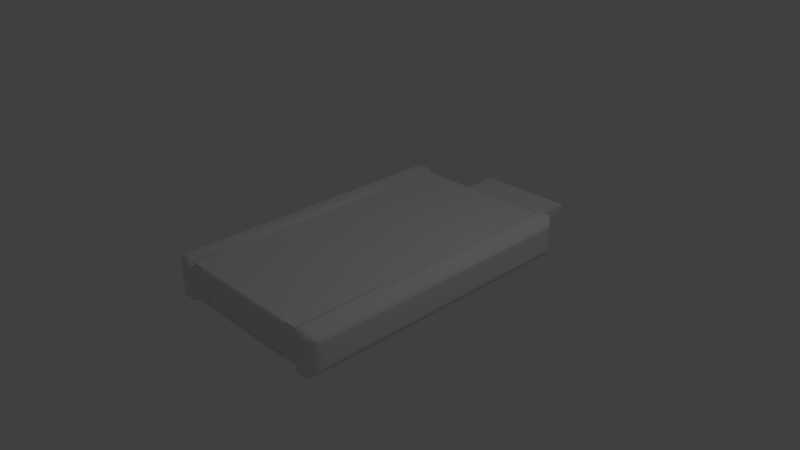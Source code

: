 # Source: accelerator.blend  (saved by Blender 2.75.0; exported with 4.5.12 LTS)
import bpy
from mathutils import Matrix  # noqa: F401  (used for matrix-valued properties, if any)

bpy.ops.wm.read_factory_settings(use_empty=True)
scene = bpy.context.scene
scene.name = 'Scene'

# ---- collections
col_collection_1 = bpy.data.collections.new('Collection 1'); scene.collection.children.link(col_collection_1)

# ---- world
world_world = bpy.data.worlds.new('World'); scene.world = world_world
world_world.color = (0.05088, 0.05088, 0.05088)
world_world.use_sun_shadow = False
world_world.sun_shadow_jitter_overblur = 0.0
world_world.cycles.sampling_method = 'MANUAL'
world_world.cycles.sample_map_resolution = 256

# ---- cameras
cam_camera = bpy.data.cameras.new('Camera')
cam_camera.clip_end = 100.0
cam_camera.lens = 35.0
cam_camera.sensor_width = 32.0
cam_camera.sensor_height = 18.0
cam_camera.ortho_scale = 7.314
cam_camera.dof.focus_distance = 0.0
cam_camera.dof.aperture_fstop = 128.0

# ---- lights
light_lamp = bpy.data.lights.new('Lamp', 'POINT')
light_lamp.transmission_factor = 0.0
light_lamp.cutoff_distance = 30.0
light_lamp.energy = 100.0
light_lamp.shadow_buffer_clip_start = 1.001
light_lamp.shadow_soft_size = 0.1
light_lamp.shadow_maximum_resolution = 0.006
light_lamp.use_absolute_resolution = True
light_lamp.cycles.use_multiple_importance_sampling = False

# ---- meshes
me_cube_005 = bpy.data.meshes.new('Cube.005')
me_cube_005.from_pydata([(0.6784, 1.677, -0.1906), (0.6784, 1.677, -0.07072), (0.6784, 3.046, -0.1906), (0.69, 3.046, -0.07072), (0.0, 3.046, -0.07072), (0.0, 3.046, -0.1906), (0.0, 1.677, -0.07072), (0.0, 1.677, -0.1906), (0.6784, 3.046, -0.07072), (0.69, 1.677, -0.0785), (0.69, 1.677, -0.1829), (0.69, 3.046, -0.1906), (0.0, 1.666, -0.1868), (0.0, 1.666, -0.07458), (0.69, 3.046, -0.0785), (0.6796, 1.666, -0.07759), (0.6796, 1.666, -0.1838), (0.69, 3.046, -0.1829), (0.69, 1.666, -0.07072), (0.69, 1.666, -0.1906), (0.0, 1.666, -0.1906), (0.0, 1.666, -0.07072), (0.6842, 1.666, -0.07458), (0.6842, 1.666, -0.1868), (0.0, 1.666, -0.1838), (0.0, 1.666, -0.07759), (0.6842, 1.666, -0.07722), (0.69, 1.666, -0.07675), (0.6835, 1.666, -0.07072), (0.6813, 1.666, -0.07458), (0.6842, 1.666, -0.1836), (0.69, 1.666, -0.1833), (0.6802, 1.666, -0.1906), (0.6799, 1.666, -0.1868), (0.2853, 1.971, -0.0291), (0.2853, 1.971, 0.03657), (0.2853, 2.037, -0.0291), (0.2853, 2.037, 0.03657), (0.2223, 2.04, 0.1058), (0.2223, 2.04, 0.04014), (0.2223, 1.974, 0.1058), (0.2223, 1.974, 0.04014), (0.1566, 2.04, 0.1058), (0.1566, 2.04, 0.04014), (0.1566, 1.974, 0.1058), (0.1566, 1.974, 0.04014), (0.02606, 1.974, 0.04014), (0.02606, 1.974, 0.1058), (0.02606, 2.04, 0.04014), (0.02606, 2.04, 0.1058), (0.09173, 1.974, 0.04014), (0.09173, 1.974, 0.1058), (0.09173, 2.04, 0.04014), (0.09173, 2.04, 0.1058), (0.1548, 2.037, 0.03657), (0.1548, 2.037, -0.0291), (0.1548, 1.971, 0.03657), (0.1548, 1.971, -0.0291), (0.08909, 2.037, 0.03657), (0.08909, 2.037, -0.0291), (0.08909, 1.971, 0.03657), (0.08909, 1.971, -0.0291), (0.2196, 2.037, 0.03657), (0.2196, 2.037, -0.0291), (0.2196, 1.971, 0.03657), (0.2196, 1.971, -0.0291), (0.4116, 1.971, -0.0291), (0.4116, 1.971, 0.03657), (0.4116, 2.037, -0.0291), (0.4116, 2.037, 0.03657), (0.3486, 2.04, 0.1058), (0.3486, 2.04, 0.04014), (0.3486, 1.974, 0.1058), (0.3486, 1.974, 0.04014), (0.2829, 2.04, 0.1058), (0.2829, 2.04, 0.04014), (0.2829, 1.974, 0.1058), (0.2829, 1.974, 0.04014), (0.3459, 2.037, 0.03657), (0.3459, 2.037, -0.0291), (0.3459, 1.971, 0.03657), (0.3459, 1.971, -0.0291), (0.538, 1.971, -0.0291), (0.538, 1.971, 0.03657), (0.538, 2.037, -0.0291), (0.538, 2.037, 0.03657), (0.4749, 2.04, 0.1058), (0.4749, 2.04, 0.04014), (0.4749, 1.974, 0.1058), (0.4749, 1.974, 0.04014), (0.4092, 2.04, 0.1058), (0.4092, 2.04, 0.04014), (0.4092, 1.974, 0.1058), (0.4092, 1.974, 0.04014), (0.4723, 2.037, 0.03657), (0.4723, 2.037, -0.0291), (0.4723, 1.971, 0.03657), (0.4723, 1.971, -0.0291), (0.6622, 1.922, -0.0291), (0.6622, 1.922, 0.03657), (0.6622, 2.046, -0.0291), (0.6622, 2.046, 0.03657), (0.5992, 2.049, 0.1058), (0.5992, 2.049, 0.04014), (0.5992, 1.924, 0.1058), (0.5992, 1.924, 0.04014), (0.5335, 2.049, 0.1058), (0.5335, 2.049, 0.04014), (0.5335, 1.924, 0.1058), (0.5335, 1.924, 0.04014), (0.5966, 2.046, 0.03657), (0.5966, 2.046, -0.0291), (0.5966, 1.922, 0.03657), (0.5966, 1.922, -0.0291), (0.03185, 2.037, 0.03657), (0.03185, 2.037, -0.0291), (0.03185, 1.971, 0.03657), (0.03185, 1.971, -0.0291), (-0.03383, 2.037, 0.03657), (-0.03383, 2.037, -0.0291), (-0.03383, 1.971, 0.03657), (-0.03383, 1.971, -0.0291), (0.1551, 1.883, 0.1593), (0.2587, 1.883, 0.1593), (0.1551, 2.115, 0.1593), (0.2587, 2.115, 0.1593), (0.1551, 1.883, 0.1384), (0.2587, 1.883, 0.1384), (0.1551, 2.115, 0.1384), (0.2587, 2.115, 0.1384), (0.2587, 1.891, 0.1593), (0.1551, 1.891, 0.1593), (0.2587, 1.891, 0.1384), (0.1551, 1.891, 0.1384), (0.2545, 1.883, 0.1593), (0.2545, 2.115, 0.1593), (0.2545, 2.115, 0.1384), (0.2545, 1.883, 0.1384), (0.2545, 1.891, 0.1384), (0.2545, 1.891, 0.1593), (0.1586, 2.115, 0.1593), (0.1586, 2.115, 0.1384), (0.1586, 1.883, 0.1384), (0.1586, 1.891, 0.1384), (0.1586, 1.891, 0.1593), (0.1586, 1.883, 0.1593), (0.3614, 1.883, 0.1602), (0.4651, 1.883, 0.1602), (0.3614, 2.115, 0.1602), (0.4651, 2.115, 0.1602), (0.3614, 1.883, 0.1394), (0.4651, 1.883, 0.1394), (0.3614, 2.115, 0.1394), (0.4651, 2.115, 0.1394), (0.4651, 1.891, 0.1602), (0.3614, 1.891, 0.1602), (0.4651, 1.891, 0.1394), (0.3614, 1.891, 0.1394), (0.4609, 1.883, 0.1602), (0.4609, 2.115, 0.1602), (0.4609, 2.115, 0.1394), (0.4609, 1.883, 0.1394), (0.4609, 1.891, 0.1394), (0.4609, 1.891, 0.1602), (0.3649, 2.115, 0.1602), (0.3649, 2.115, 0.1394), (0.3649, 1.883, 0.1394), (0.3649, 1.891, 0.1394), (0.3649, 1.891, 0.1602), (0.3649, 1.883, 0.1602), (0.5992, 1.981, 0.04014), (0.5992, 1.981, 0.1058), (0.5335, 1.981, 0.04014), (0.5335, 1.981, 0.1058), (0.5966, 1.981, -0.0291), (0.5966, 1.981, 0.03657), (0.6622, 1.981, 0.03657), (0.6622, 1.981, -0.0291)], [], [(14, 9, 10, 17), (7, 5, 2, 0), (1, 8, 4, 6), (15, 25, 24, 16), (8, 1, 18, 3), (0, 2, 11, 19), (7, 0, 32, 20), (18, 1, 28), (9, 14, 3, 18), (19, 10, 31), (17, 10, 19, 11), (30, 23, 19, 31), (33, 12, 20, 32), (29, 22, 18, 28), (16, 23, 30), (16, 24, 12, 33), (15, 22, 29), (22, 15, 26), (22, 26, 27, 18), (9, 18, 27), (25, 15, 29, 13), (13, 29, 28, 21), (1, 6, 21, 28), (15, 16, 30, 26), (26, 30, 31, 27), (10, 9, 27, 31), (0, 19, 32), (23, 16, 33), (23, 33, 32, 19), (67, 69, 78, 80), (81, 79, 68, 66), (67, 80, 81, 66), (69, 67, 66, 68), (72, 70, 74, 76), (80, 78, 79, 81), (64, 62, 63, 65), (40, 38, 42, 44), (37, 35, 34, 36), (35, 64, 65, 34), (65, 63, 36, 34), (35, 37, 62, 64), (45, 43, 39, 41), (40, 44, 45, 41), (38, 40, 41, 39), (44, 42, 43, 45), (47, 49, 48, 46), (53, 51, 50, 52), (51, 47, 46, 50), (46, 48, 52, 50), (56, 54, 58, 60), (61, 59, 55, 57), (56, 60, 61, 57), (54, 56, 57, 55), (51, 53, 49, 47), (60, 58, 59, 61), (77, 75, 71, 73), (72, 76, 77, 73), (70, 72, 73, 71), (76, 74, 75, 77), (83, 85, 94, 96), (97, 95, 84, 82), (83, 96, 97, 82), (85, 83, 82, 84), (88, 86, 90, 92), (96, 94, 95, 97), (93, 91, 87, 89), (88, 92, 93, 89), (86, 88, 89, 87), (92, 90, 91, 93), (176, 101, 110, 175), (174, 111, 100, 177), (99, 112, 113, 98), (176, 99, 98, 177), (171, 102, 106, 173), (175, 110, 111, 174), (172, 107, 103, 170), (104, 108, 109, 105), (171, 104, 105, 170), (173, 106, 107, 172), (116, 114, 118, 120), (121, 119, 115, 117), (116, 120, 121, 117), (114, 116, 117, 115), (120, 118, 119, 121), (144, 140, 124, 131), (127, 132, 130, 123), (143, 142, 126, 133), (142, 145, 122, 126), (131, 124, 128, 133), (132, 129, 125, 130), (122, 131, 133, 126), (141, 143, 133, 128), (145, 144, 131, 122), (123, 130, 139, 134), (129, 132, 138, 136), (127, 123, 134, 137), (132, 127, 137, 138), (130, 125, 135, 139), (134, 139, 144, 145), (136, 138, 143, 141), (137, 134, 145, 142), (138, 137, 142, 143), (139, 135, 140, 144), (168, 164, 148, 155), (151, 156, 154, 147), (167, 166, 150, 157), (166, 169, 146, 150), (155, 148, 152, 157), (156, 153, 149, 154), (146, 155, 157, 150), (165, 167, 157, 152), (169, 168, 155, 146), (147, 154, 163, 158), (153, 156, 162, 160), (151, 147, 158, 161), (156, 151, 161, 162), (154, 149, 159, 163), (158, 163, 168, 169), (160, 162, 167, 165), (161, 158, 169, 166), (162, 161, 166, 167), (163, 159, 164, 168), (108, 173, 172, 109), (102, 171, 170, 103), (109, 172, 170, 105), (104, 171, 173, 108), (112, 175, 174, 113), (101, 176, 177, 100), (113, 174, 177, 98), (99, 176, 175, 112)])
me_cube_005.use_remesh_preserve_volume = False
me_cube_005.use_remesh_preserve_attributes = False
me_cube_005.use_mirror_vertex_groups = False
me_cube_005.update()
me_cube_002 = bpy.data.meshes.new('Cube.002')
me_cube_002.from_pydata([(0.0, 0.2, 0.2003), (0.7, -0.4, 0.2003), (0.0, 0.4, 0.2003), (0.7, -0.2, 0.2003), (0.0, 0.2, 0.2503), (0.7, -0.4, 0.2503), (0.0, 0.4, 0.2503), (0.7, -0.2, 0.2503), (0.0, -0.6, 0.2003), (0.7, -1.2, 0.2003), (0.0, -0.4, 0.2003), (0.7, -1.0, 0.2003), (0.0, -0.6, 0.2503), (0.7, -1.2, 0.2503), (0.0, -0.4, 0.2503), (0.7, -1.0, 0.2503), (0.0, -1.4, 0.2003), (0.7, -2.0, 0.2003), (0.0, -1.2, 0.2003), (0.7, -1.8, 0.2003), (0.0, -1.4, 0.2503), (0.7, -2.0, 0.2503), (0.0, -1.2, 0.2503), (0.7, -1.8, 0.2503), (0.0, 1.0, 0.2003), (0.7, 0.4, 0.2003), (0.0, 1.2, 0.2003), (0.7, 0.6, 0.2003), (0.0, 1.0, 0.2503), (0.7, 0.4, 0.2503), (0.0, 1.2, 0.2503), (0.7, 0.6, 0.2503), (0.0, 1.8, 0.2003), (0.7, 1.2, 0.2003), (0.0, 2.0, 0.2003), (0.7, 1.4, 0.2003), (0.0, 1.8, 0.2503), (0.7, 1.2, 0.2503), (0.0, 2.0, 0.2503), (0.7, 1.4, 0.2503), (1.198, -2.05, -0.25), (1.198, -2.05, 0.25), (1.198, 2.05, -0.25), (1.303, 1.917, 0.1825), (0.0, 1.988, 0.2387), (0.0, 2.0, -0.25), (0.0, -1.988, 0.2387), (0.0, -2.0, -0.25), (0.9932, 2.0, 0.226), (0.9932, -2.0, -0.226), (1.045, 2.05, -0.25), (1.045, -2.05, 0.25), (1.198, 2.05, 0.25), (1.303, 1.917, -0.1825), (1.303, -1.917, 0.1825), (1.303, -1.917, -0.1825), (0.9932, -2.0, 0.226), (1.045, -2.05, -0.25), (1.045, 2.05, 0.25), (0.9932, 2.0, -0.226), (1.045, -2.0, 0.3028), (1.198, -2.0, 0.3028), (1.198, 2.0, 0.3028), (1.045, 2.0, 0.3028), (1.198, -2.0, -0.3028), (1.045, -2.0, -0.3028), (1.045, 2.0, -0.3028), (1.198, 2.0, -0.3028), (0.8197, 2.0, -0.226), (0.8197, -2.0, 0.226), (0.8197, 2.0, 0.226), (0.8197, -2.0, -0.226), (0.7784, 2.0, -0.25), (0.7784, -2.0, 0.25), (0.7784, 2.0, 0.25), (0.7784, -2.0, -0.25), (1.303, -1.9, 0.1825), (1.303, -1.9, -0.1825), (0.0, -1.982, -0.25), (0.9932, -1.982, 0.226), (0.9932, -1.982, -0.226), (1.045, -1.982, 0.3028), (1.198, -1.982, 0.3028), (1.045, -1.982, -0.3028), (1.198, -1.982, -0.3028), (0.8197, -1.982, -0.226), (0.8197, -1.982, 0.226), (0.7784, -1.982, -0.25), (0.7784, -1.982, 0.25), (1.303, 1.891, -0.1825), (1.198, 1.973, -0.3028), (1.303, 1.891, 0.1825), (0.0, 1.973, -0.25), (0.9932, 1.973, 0.226), (0.9932, 1.973, -0.226), (1.045, 1.973, 0.3028), (1.198, 1.973, 0.3028), (1.045, 1.973, -0.3028), (0.8197, 1.973, -0.226), (0.8197, 1.973, 0.226), (0.7784, 1.973, -0.25), (0.7784, 1.973, 0.25), (0.8327, 2.0, 0.226), (0.8327, -2.0, -0.226), (0.8327, 2.0, -0.226), (0.8327, -2.0, 0.226), (0.8327, -1.982, 0.226), (0.8327, -1.982, -0.226), (0.8327, 1.973, 0.226), (0.8327, 1.973, -0.226), (0.982, 2.0, 0.226), (0.982, -2.0, -0.226), (0.982, -1.982, -0.226), (0.982, 1.973, -0.226), (0.982, 2.0, -0.226), (0.982, -2.0, 0.226), (0.982, -1.982, 0.226), (0.982, 1.973, 0.226), (0.765, 2.0, -0.25), (0.765, -2.0, 0.25), (0.765, 2.0, 0.25), (0.765, -2.0, -0.25), (0.765, -1.982, -0.25), (0.7541, -1.982, 0.2387), (0.765, 1.973, -0.25), (0.7412, 1.988, 0.2387), (1.056, 2.05, 0.25), (1.056, -2.05, -0.25), (1.056, 2.05, -0.25), (1.056, -2.05, 0.25), (1.056, -2.0, 0.3028), (1.056, 2.0, 0.3028), (1.056, -2.0, -0.3028), (1.056, 2.0, -0.3028), (1.056, -1.982, 0.3028), (1.056, -1.982, -0.3028), (1.056, 1.973, 0.3028), (1.056, 1.973, -0.3028), (1.187, 2.05, 0.25), (1.187, -2.05, -0.25), (1.187, -2.0, 0.3028), (1.187, 2.0, 0.3028), (1.187, -2.0, -0.3028), (1.187, -1.982, -0.3028), (1.187, 1.973, -0.3028), (1.187, 2.05, -0.25), (1.187, -2.05, 0.25), (1.187, 2.0, -0.3028), (1.187, -1.982, 0.3028), (1.187, 1.973, 0.3028), (1.303, 1.917, 0.1614), (1.303, -1.917, 0.1614), (0.0, -2.0, 0.2084), (0.0, 2.0, 0.2094), (0.9932, -2.0, 0.1998), (0.9932, 2.0, 0.1998), (1.198, 2.05, 0.221), (1.198, -2.05, 0.221), (1.045, -2.05, 0.221), (1.045, 2.05, 0.221), (0.8197, 2.0, 0.1998), (0.8197, -2.0, 0.1998), (0.7784, 2.0, 0.221), (0.7784, -2.0, 0.221), (1.303, -1.9, 0.1614), (1.303, 1.891, 0.1614), (0.8327, -2.0, 0.1998), (0.8327, 2.0, 0.1998), (0.982, -2.0, 0.1998), (0.982, 2.0, 0.1998), (0.7302, 2.012, 0.1862), (0.72, -1.782, 0.176), (1.056, -2.05, 0.221), (1.056, 2.05, 0.221), (1.187, -2.05, 0.221), (1.187, 2.05, 0.221), (1.303, 1.917, -0.164), (1.303, -1.917, -0.164), (0.0, -2.0, -0.2119), (0.0, 2.0, -0.2129), (0.9932, -2.0, -0.203), (0.9932, 2.0, -0.203), (1.198, 2.05, -0.2246), (1.198, -2.05, -0.2246), (1.045, -2.05, -0.2246), (1.045, 2.05, -0.2246), (0.8197, 2.0, -0.203), (0.8197, -2.0, -0.203), (0.7784, 2.0, -0.2246), (0.7784, -2.0, -0.2246), (1.303, -1.9, -0.164), (1.303, 1.891, -0.164), (0.8327, -2.0, -0.203), (0.8327, 2.0, -0.203), (0.982, -2.0, -0.203), (0.982, 2.0, -0.203), (0.7302, 2.012, -0.1897), (0.72, -1.782, -0.1795), (1.056, -2.05, -0.2246), (1.056, 2.05, -0.2246), (1.187, -2.05, -0.2246), (1.187, 2.05, -0.2246), (0.0, -2.0, 0.221), (0.765, -2.0, 0.221), (0.765, -2.0, -0.2246), (0.0, -2.0, -0.2246), (0.0, -1.782, 0.1962), (0.7524, -2.0, 0.2084), (0.7524, -2.0, -0.2119), (0.0, -1.782, -0.1998), (0.0, -1.782, 0.1833), (0.7402, -1.782, 0.1962), (0.7402, -1.782, -0.1998), (0.0, -1.782, -0.1868), (0.0, -1.782, 0.176), (0.7273, -1.782, 0.1833), (0.7273, -1.782, -0.1868), (0.0, -1.782, -0.1795), (0.7324, -2.0, -0.2246), (0.7211, -1.782, -0.1998), (0.7257, -2.0, -0.2119), (0.765, -2.0, -0.1976), (0.7663, -2.0, -0.25), (0.7402, -1.782, -0.1825), (0.7524, -2.0, -0.1897), (0.7273, -1.782, -0.1806), (0.7204, -1.782, -0.1868), (0.6784, -1.948, -0.1906), (0.6784, -1.948, -0.07072), (0.6784, -0.58, -0.1906), (0.69, -0.58, -0.07072), (0.0, -0.58, -0.07072), (0.0, -0.58, -0.1906), (0.0, -1.948, -0.07072), (0.0, -1.948, -0.1906), (0.6784, -0.58, -0.07072), (0.69, -1.948, -0.0785), (0.69, -1.948, -0.1829), (0.69, -0.58, -0.1906), (0.0, -1.96, -0.1794), (0.0, -1.96, -0.08195), (0.69, -0.58, -0.0785), (0.6764, -1.96, -0.08457), (0.6764, -1.96, -0.1768), (0.69, -0.58, -0.1829), (0.69, -1.96, -0.07072), (0.69, -1.96, -0.1906), (0.0, -1.96, -0.1906), (0.0, -1.96, -0.07072), (0.6842, -1.96, -0.07458), (0.6842, -1.96, -0.1868), (0.0, -1.96, -0.1768), (0.0, -1.96, -0.08457), (0.6809, -1.96, -0.08424), (0.69, -1.96, -0.07675), (0.6835, -1.96, -0.07072), (0.6813, -1.96, -0.08195), (0.6809, -1.96, -0.1766), (0.69, -1.96, -0.1833), (0.6802, -1.96, -0.1906), (0.6799, -1.96, -0.1794), (0.2853, -1.836, -0.0291), (0.2853, -1.836, 0.03657), (0.2853, -1.771, -0.0291), (0.2853, -1.771, 0.03657), (0.2223, -1.768, 0.1058), (0.2223, -1.768, 0.04014), (0.2223, -1.833, 0.1058), (0.2223, -1.833, 0.04014), (0.1566, -1.768, 0.1058), (0.1566, -1.768, 0.04014), (0.1566, -1.833, 0.1058), (0.1566, -1.833, 0.04014), (0.02606, -1.833, 0.04014), (0.02606, -1.833, 0.1058), (0.02606, -1.768, 0.04014), (0.02606, -1.768, 0.1058), (0.09173, -1.833, 0.04014), (0.09173, -1.833, 0.1058), (0.09173, -1.768, 0.04014), (0.09173, -1.768, 0.1058), (0.1548, -1.771, 0.03657), (0.1548, -1.771, -0.0291), (0.1548, -1.836, 0.03657), (0.1548, -1.836, -0.0291), (0.08909, -1.771, 0.03657), (0.08909, -1.771, -0.0291), (0.08909, -1.836, 0.03657), (0.08909, -1.836, -0.0291), (0.2196, -1.771, 0.03657), (0.2196, -1.771, -0.0291), (0.2196, -1.836, 0.03657), (0.2196, -1.836, -0.0291), (0.4116, -1.836, -0.0291), (0.4116, -1.836, 0.03657), (0.4116, -1.771, -0.0291), (0.4116, -1.771, 0.03657), (0.3486, -1.768, 0.1058), (0.3486, -1.768, 0.04014), (0.3486, -1.833, 0.1058), (0.3486, -1.833, 0.04014), (0.2829, -1.768, 0.1058), (0.2829, -1.768, 0.04014), (0.2829, -1.833, 0.1058), (0.2829, -1.833, 0.04014), (0.3459, -1.771, 0.03657), (0.3459, -1.771, -0.0291), (0.3459, -1.836, 0.03657), (0.3459, -1.836, -0.0291), (0.538, -1.836, -0.0291), (0.538, -1.836, 0.03657), (0.538, -1.771, -0.0291), (0.538, -1.771, 0.03657), (0.4749, -1.768, 0.1058), (0.4749, -1.768, 0.04014), (0.4749, -1.833, 0.1058), (0.4749, -1.833, 0.04014), (0.4092, -1.768, 0.1058), (0.4092, -1.768, 0.04014), (0.4092, -1.833, 0.1058), (0.4092, -1.833, 0.04014), (0.4723, -1.771, 0.03657), (0.4723, -1.771, -0.0291), (0.4723, -1.836, 0.03657), (0.4723, -1.836, -0.0291), (0.6622, -1.886, -0.0291), (0.6622, -1.886, 0.03657), (0.6622, -1.762, -0.0291), (0.6622, -1.762, 0.03657), (0.5992, -1.759, 0.1058), (0.5992, -1.759, 0.04014), (0.5992, -1.883, 0.1058), (0.5992, -1.883, 0.04014), (0.5335, -1.759, 0.1058), (0.5335, -1.759, 0.04014), (0.5335, -1.883, 0.1058), (0.5335, -1.883, 0.04014), (0.5966, -1.762, 0.03657), (0.5966, -1.762, -0.0291), (0.5966, -1.886, 0.03657), (0.5966, -1.886, -0.0291), (0.03185, -1.771, 0.03657), (0.03185, -1.771, -0.0291), (0.03185, -1.836, 0.03657), (0.03185, -1.836, -0.0291), (-0.03383, -1.771, 0.03657), (-0.03383, -1.771, -0.0291), (-0.03383, -1.836, 0.03657), (-0.03383, -1.836, -0.0291), (0.05061, -1.924, -0.06386), (0.1543, -1.924, -0.06386), (0.05061, -1.693, -0.06386), (0.1543, -1.693, -0.06386), (0.05061, -1.924, -0.08473), (0.1543, -1.924, -0.08473), (0.05061, -1.693, -0.08473), (0.1543, -1.693, -0.08473), (0.1543, -1.916, -0.06386), (0.05061, -1.916, -0.06386), (0.1543, -1.916, -0.08473), (0.05061, -1.916, -0.08473), (0.1501, -1.924, -0.06386), (0.1501, -1.693, -0.06386), (0.1501, -1.693, -0.08473), (0.1501, -1.924, -0.08473), (0.1501, -1.916, -0.08473), (0.1501, -1.916, -0.06386), (0.05413, -1.693, -0.06386), (0.05413, -1.693, -0.08473), (0.05413, -1.924, -0.08473), (0.05413, -1.916, -0.08473), (0.05413, -1.916, -0.06386), (0.05413, -1.924, -0.06386), (0.258, -1.924, -0.06386), (0.3616, -1.924, -0.06386), (0.258, -1.693, -0.06386), (0.3616, -1.693, -0.06386), (0.258, -1.924, -0.08473), (0.3616, -1.924, -0.08473), (0.258, -1.693, -0.08473), (0.3616, -1.693, -0.08473), (0.3616, -1.916, -0.06386), (0.258, -1.916, -0.06386), (0.3616, -1.916, -0.08473), (0.258, -1.916, -0.08473), (0.3574, -1.924, -0.06386), (0.3574, -1.693, -0.06386), (0.3574, -1.693, -0.08473), (0.3574, -1.924, -0.08473), (0.3574, -1.916, -0.08473), (0.3574, -1.916, -0.06386), (0.2615, -1.693, -0.06386), (0.2615, -1.693, -0.08473), (0.2615, -1.924, -0.08473), (0.2615, -1.916, -0.08473), (0.2615, -1.916, -0.06386), (0.2615, -1.924, -0.06386), (0.4644, -1.924, -0.06386), (0.5681, -1.924, -0.06386), (0.4644, -1.693, -0.06386), (0.5681, -1.693, -0.06386), (0.4644, -1.924, -0.08473), (0.5681, -1.924, -0.08473), (0.4644, -1.693, -0.08473), (0.5681, -1.693, -0.08473), (0.5681, -1.916, -0.06386), (0.4644, -1.916, -0.06386), (0.5681, -1.916, -0.08473), (0.4644, -1.916, -0.08473), (0.5639, -1.924, -0.06386), (0.5639, -1.693, -0.06386), (0.5639, -1.693, -0.08473), (0.5639, -1.924, -0.08473), (0.5639, -1.916, -0.08473), (0.5639, -1.916, -0.06386), (0.4679, -1.693, -0.06386), (0.4679, -1.693, -0.08473), (0.4679, -1.924, -0.08473), (0.4679, -1.916, -0.08473), (0.4679, -1.916, -0.06386), (0.4679, -1.924, -0.06386), (0.1551, -1.924, 0.1593), (0.2587, -1.924, 0.1593), (0.1551, -1.693, 0.1593), (0.2587, -1.693, 0.1593), (0.1551, -1.924, 0.1384), (0.2587, -1.924, 0.1384), (0.1551, -1.693, 0.1384), (0.2587, -1.693, 0.1384), (0.2587, -1.916, 0.1593), (0.1551, -1.916, 0.1593), (0.2587, -1.916, 0.1384), (0.1551, -1.916, 0.1384), (0.2545, -1.924, 0.1593), (0.2545, -1.693, 0.1593), (0.2545, -1.693, 0.1384), (0.2545, -1.924, 0.1384), (0.2545, -1.916, 0.1384), (0.2545, -1.916, 0.1593), (0.1586, -1.693, 0.1593), (0.1586, -1.693, 0.1384), (0.1586, -1.924, 0.1384), (0.1586, -1.916, 0.1384), (0.1586, -1.916, 0.1593), (0.1586, -1.924, 0.1593), (0.3614, -1.924, 0.1602), (0.4651, -1.924, 0.1602), (0.3614, -1.693, 0.1602), (0.4651, -1.693, 0.1602), (0.3614, -1.924, 0.1394), (0.4651, -1.924, 0.1394), (0.3614, -1.693, 0.1394), (0.4651, -1.693, 0.1394), (0.4651, -1.916, 0.1602), (0.3614, -1.916, 0.1602), (0.4651, -1.916, 0.1394), (0.3614, -1.916, 0.1394), (0.4609, -1.924, 0.1602), (0.4609, -1.693, 0.1602), (0.4609, -1.693, 0.1394), (0.4609, -1.924, 0.1394), (0.4609, -1.916, 0.1394), (0.4609, -1.916, 0.1602), (0.3649, -1.693, 0.1602), (0.3649, -1.693, 0.1394), (0.3649, -1.924, 0.1394), (0.3649, -1.916, 0.1394), (0.3649, -1.916, 0.1602), (0.3649, -1.924, 0.1602), (0.5992, -1.826, 0.04014), (0.5992, -1.826, 0.1058), (0.5335, -1.826, 0.04014), (0.5335, -1.826, 0.1058), (0.5966, -1.827, -0.0291), (0.5966, -1.827, 0.03657), (0.6622, -1.827, 0.03657), (0.6622, -1.827, -0.0291), (0.765, 2.0, 0.221), (0.0, 2.0, 0.221), (0.765, 2.0, -0.2246), (0.0, 2.0, -0.2246), (0.7534, 2.0, 0.2094), (0.0, 2.012, 0.1978), (0.7534, 2.0, -0.2129), (0.0, 2.012, -0.2013), (0.7418, 2.012, 0.1978), (0.0, 2.012, 0.1862), (0.7418, 2.012, -0.2013), (0.0, 2.012, -0.1897), (0.7418, 2.012, -0.1903), (0.7534, 2.0, -0.2034), (0.765, 2.0, -0.2118), (0.7279, 2.012, -0.2013), (0.7353, 2.0, -0.2129), (0.7486, 2.0, -0.2246), (0.765, -1.982, 0.25), (0.765, 1.973, 0.25), (0.742, -1.988, 0.2387), (0.7531, 1.973, 0.2387), (0.7528, -2.0, 0.2387), (0.0, -2.0, 0.2387), (0.0, 2.0, 0.2387), (0.7526, 2.0, 0.2387), (1.083, -1.87, -0.3625), (1.083, -1.896, -0.2877), (1.083, -1.697, -0.3328), (1.083, -1.697, -0.2877), (1.158, -1.87, -0.3625), (1.158, -1.896, -0.2877), (1.158, -1.697, -0.3328), (1.158, -1.697, -0.2877), (1.083, -1.844, -0.2877), (1.083, -1.844, -0.3625), (1.158, -1.844, -0.2877), (1.158, -1.844, -0.3625), (1.158, 1.858, -0.3625), (1.158, 1.883, -0.2877), (1.158, 1.684, -0.3328), (1.158, 1.684, -0.2877), (1.083, 1.858, -0.3625), (1.083, 1.883, -0.2877), (1.083, 1.684, -0.3328), (1.083, 1.684, -0.2877), (1.158, 1.832, -0.2877), (1.158, 1.832, -0.3625), (1.083, 1.832, -0.2877), (1.083, 1.832, -0.3625)], [], [(4, 5, 7, 6), (3, 2, 6, 7), (0, 1, 5, 4), (1, 3, 7, 5), (12, 13, 15, 14), (11, 10, 14, 15), (8, 9, 13, 12), (9, 11, 15, 13), (20, 21, 23, 22), (19, 18, 22, 23), (16, 17, 21, 20), (17, 19, 23, 21), (28, 29, 31, 30), (27, 26, 30, 31), (24, 25, 29, 28), (25, 27, 31, 29), (36, 37, 39, 38), (35, 34, 38, 39), (32, 33, 37, 36), (33, 35, 39, 37), (201, 182, 42, 145), (190, 177, 55, 77), (144, 147, 67, 90), (218, 205, 47, 121), (198, 184, 57, 127), (129, 130, 60, 51), (113, 114, 59, 94), (195, 181, 59, 114), (156, 52, 43, 150), (61, 41, 54), (183, 40, 55, 177), (90, 67, 53, 89), (158, 51, 56, 154), (51, 60, 56), (83, 65, 49, 80), (185, 50, 59, 181), (95, 63, 48, 93), (136, 131, 63, 95), (82, 61, 54, 76), (131, 126, 58, 63), (52, 62, 43), (63, 58, 48), (65, 57, 49), (40, 64, 55), (139, 142, 64, 40), (50, 66, 59), (67, 42, 53), (147, 145, 42, 67), (188, 186, 68, 72), (100, 72, 68, 98), (192, 187, 71, 103), (108, 102, 70, 99), (124, 118, 72, 100), (479, 188, 72, 118), (187, 189, 75, 71), (99, 70, 74, 101), (69, 86, 88, 73), (121, 122, 87, 75, 222), (105, 106, 86, 69), (75, 87, 85, 71), (96, 82, 76, 91), (130, 134, 81, 60), (60, 81, 79, 56), (97, 83, 80, 94), (64, 84, 77, 55), (111, 112, 80, 49), (142, 143, 84, 64), (191, 190, 77, 89), (176, 191, 89, 53), (66, 97, 94, 59), (62, 96, 91, 43), (86, 99, 101, 88), (122, 124, 100, 87), (106, 108, 99, 86), (87, 100, 98, 85), (134, 136, 95, 81), (81, 95, 93, 79), (84, 90, 89, 77), (112, 113, 94, 80), (143, 144, 90, 84), (85, 98, 109, 107), (116, 117, 108, 106), (71, 85, 107, 103), (115, 116, 106, 105), (117, 110, 102, 108), (194, 192, 103, 111), (186, 193, 104, 68), (98, 68, 104, 109), (180, 194, 111, 49), (93, 48, 110, 117), (56, 79, 116, 115), (79, 93, 117, 116), (107, 109, 113, 112), (103, 107, 112, 111), (193, 195, 114, 104), (109, 104, 114, 113), (88, 101, 496, 495), (78, 92, 124, 122), (47, 78, 122, 121), (494, 479, 118), (92, 45, 118, 124), (75, 189, 222), (83, 97, 137, 135), (148, 149, 136, 134), (65, 83, 135, 132), (140, 148, 134, 130), (66, 50, 128, 133), (57, 65, 132, 127), (141, 138, 126, 131), (149, 141, 131, 136), (146, 140, 130, 129), (200, 198, 127, 139), (97, 66, 133, 137), (185, 199, 128, 50), (183, 200, 139, 40), (41, 61, 140, 146), (96, 62, 141, 149), (62, 52, 138, 141), (61, 82, 148, 140), (82, 96, 149, 148), (135, 137, 144, 143), (132, 135, 143, 142), (133, 128, 145, 147), (127, 132, 142, 139), (137, 133, 147, 144), (199, 201, 145, 128), (126, 138, 175, 173), (41, 146, 174, 157), (58, 126, 173, 159), (146, 129, 172, 174), (73, 119, 203, 163), (120, 74, 162, 477), (102, 110, 169, 167), (56, 115, 168, 154), (70, 102, 167, 160), (115, 105, 166, 168), (43, 91, 165, 150), (91, 76, 164, 165), (69, 73, 163, 161), (490, 481, 477, 491), (105, 69, 161, 166), (74, 70, 160, 162), (58, 159, 155, 48), (184, 158, 154, 180), (41, 157, 151, 54), (182, 156, 150, 176), (110, 48, 155, 169), (129, 51, 158, 172), (76, 54, 151, 164), (138, 52, 156, 175), (42, 182, 176, 53), (57, 184, 180, 49), (173, 175, 201, 199), (157, 174, 200, 183), (159, 173, 199, 185), (174, 172, 198, 200), (486, 170, 196, 488), (167, 169, 195, 193), (154, 168, 194, 180), (160, 167, 193, 186), (168, 166, 192, 194), (150, 165, 191, 176), (165, 164, 190, 191), (161, 163, 189, 187), (166, 161, 187, 192), (162, 160, 186, 188), (159, 185, 181, 155), (157, 183, 177, 151), (169, 155, 181, 195), (172, 158, 184, 198), (171, 214, 217, 197), (164, 151, 177, 190), (175, 156, 182, 201), (220, 178, 205, 218), (219, 209, 178, 220), (206, 211, 207, 152), (211, 223, 224, 207), (210, 215, 211, 206), (215, 225, 223, 211), (226, 213, 209, 219), (214, 171, 215, 210), (171, 197, 225, 215), (197, 217, 213, 226), (224, 208, 204, 221), (189, 204, 121, 222), (208, 220, 218, 204), (204, 218, 121), (223, 212, 208, 224), (197, 216, 225), (212, 219, 220, 208), (225, 216, 212, 223), (204, 189, 221), (216, 197, 226), (216, 226, 219, 212), (241, 236, 237, 244), (234, 232, 229, 227), (228, 235, 231, 233), (242, 252, 251, 243), (235, 228, 245, 230), (227, 229, 238, 246), (234, 227, 259, 247), (245, 228, 255), (236, 241, 230, 245), (246, 237, 258), (244, 237, 246, 238), (257, 250, 246, 258), (260, 239, 247, 259), (256, 249, 245, 255), (243, 250, 257), (243, 251, 239, 260), (242, 249, 256), (249, 242, 253), (249, 253, 254, 245), (236, 245, 254), (252, 242, 256, 240), (240, 256, 255, 248), (228, 233, 248, 255), (242, 243, 257, 253), (253, 257, 258, 254), (237, 236, 254, 258), (227, 246, 259), (250, 243, 260), (250, 260, 259, 246), (294, 296, 305, 307), (308, 306, 295, 293), (294, 307, 308, 293), (296, 294, 293, 295), (299, 297, 301, 303), (307, 305, 306, 308), (291, 289, 290, 292), (267, 265, 269, 271), (264, 262, 261, 263), (262, 291, 292, 261), (292, 290, 263, 261), (262, 264, 289, 291), (272, 270, 266, 268), (267, 271, 272, 268), (265, 267, 268, 266), (271, 269, 270, 272), (274, 276, 275, 273), (280, 278, 277, 279), (278, 274, 273, 277), (273, 275, 279, 277), (283, 281, 285, 287), (288, 286, 282, 284), (283, 287, 288, 284), (281, 283, 284, 282), (278, 280, 276, 274), (287, 285, 286, 288), (304, 302, 298, 300), (299, 303, 304, 300), (297, 299, 300, 298), (303, 301, 302, 304), (310, 312, 321, 323), (324, 322, 311, 309), (310, 323, 324, 309), (312, 310, 309, 311), (315, 313, 317, 319), (323, 321, 322, 324), (320, 318, 314, 316), (315, 319, 320, 316), (313, 315, 316, 314), (319, 317, 318, 320), (475, 328, 337, 474), (473, 338, 327, 476), (326, 339, 340, 325), (475, 326, 325, 476), (470, 329, 333, 472), (474, 337, 338, 473), (471, 334, 330, 469), (331, 335, 336, 332), (470, 331, 332, 469), (472, 333, 334, 471), (343, 341, 345, 347), (348, 346, 342, 344), (343, 347, 348, 344), (341, 343, 344, 342), (347, 345, 346, 348), (371, 367, 351, 358), (354, 359, 357, 350), (370, 369, 353, 360), (369, 372, 349, 353), (358, 351, 355, 360), (359, 356, 352, 357), (349, 358, 360, 353), (368, 370, 360, 355), (372, 371, 358, 349), (350, 357, 366, 361), (356, 359, 365, 363), (354, 350, 361, 364), (359, 354, 364, 365), (357, 352, 362, 366), (361, 366, 371, 372), (363, 365, 370, 368), (364, 361, 372, 369), (365, 364, 369, 370), (366, 362, 367, 371), (395, 391, 375, 382), (378, 383, 381, 374), (394, 393, 377, 384), (393, 396, 373, 377), (382, 375, 379, 384), (383, 380, 376, 381), (373, 382, 384, 377), (392, 394, 384, 379), (396, 395, 382, 373), (374, 381, 390, 385), (380, 383, 389, 387), (378, 374, 385, 388), (383, 378, 388, 389), (381, 376, 386, 390), (385, 390, 395, 396), (387, 389, 394, 392), (388, 385, 396, 393), (389, 388, 393, 394), (390, 386, 391, 395), (419, 415, 399, 406), (402, 407, 405, 398), (418, 417, 401, 408), (417, 420, 397, 401), (406, 399, 403, 408), (407, 404, 400, 405), (397, 406, 408, 401), (416, 418, 408, 403), (420, 419, 406, 397), (398, 405, 414, 409), (404, 407, 413, 411), (402, 398, 409, 412), (407, 402, 412, 413), (405, 400, 410, 414), (409, 414, 419, 420), (411, 413, 418, 416), (412, 409, 420, 417), (413, 412, 417, 418), (414, 410, 415, 419), (443, 439, 423, 430), (426, 431, 429, 422), (442, 441, 425, 432), (441, 444, 421, 425), (430, 423, 427, 432), (431, 428, 424, 429), (421, 430, 432, 425), (440, 442, 432, 427), (444, 443, 430, 421), (422, 429, 438, 433), (428, 431, 437, 435), (426, 422, 433, 436), (431, 426, 436, 437), (429, 424, 434, 438), (433, 438, 443, 444), (435, 437, 442, 440), (436, 433, 444, 441), (437, 436, 441, 442), (438, 434, 439, 443), (467, 463, 447, 454), (450, 455, 453, 446), (466, 465, 449, 456), (465, 468, 445, 449), (454, 447, 451, 456), (455, 452, 448, 453), (445, 454, 456, 449), (464, 466, 456, 451), (468, 467, 454, 445), (446, 453, 462, 457), (452, 455, 461, 459), (450, 446, 457, 460), (455, 450, 460, 461), (453, 448, 458, 462), (457, 462, 467, 468), (459, 461, 466, 464), (460, 457, 468, 465), (461, 460, 465, 466), (462, 458, 463, 467), (335, 472, 471, 336), (329, 470, 469, 330), (336, 471, 469, 332), (331, 470, 472, 335), (339, 474, 473, 340), (328, 475, 476, 327), (340, 473, 476, 325), (326, 475, 474, 339), (493, 483, 479, 494), (485, 482, 153, 481), (489, 485, 481, 490), (492, 487, 483, 493), (170, 486, 482, 485), (196, 170, 485, 489), (196, 487, 492), (487, 196, 489), (487, 489, 490, 483), (483, 490, 491, 479), (491, 188, 479), (480, 494, 118, 45), (488, 196, 492, 484), (484, 492, 493, 179), (179, 493, 494, 480), (499, 500, 202, 203), (498, 123, 495, 496), (481, 153, 478, 477), (477, 162, 188, 491), (125, 497, 123, 498), (502, 120, 477), (101, 74, 120, 496), (189, 163, 203, 221), (207, 224, 221, 203), (152, 207, 203, 202), (73, 88, 495, 119), (119, 499, 203), (123, 499, 119, 495), (501, 502, 477, 478), (120, 502, 498, 496), (497, 46, 500, 499), (497, 499, 123), (497, 125, 44, 46), (44, 125, 502, 501), (125, 498, 502), (511, 506, 505, 512), (506, 510, 509, 505), (513, 508, 507, 514), (508, 504, 503, 507), (512, 505, 509, 514), (503, 512, 514, 507), (510, 513, 514, 509), (504, 511, 512, 503), (523, 518, 517, 524), (518, 522, 521, 517), (525, 520, 519, 526), (520, 516, 515, 519), (524, 517, 521, 526), (515, 524, 526, 519), (522, 525, 526, 521), (516, 523, 524, 515)])
me_cube_002.polygons.foreach_set('use_smooth', [0, 0, 0, 0, 0, 0, 0, 0, 0, 0, 0, 0, 0, 0, 0, 0, 0, 0, 0, 0, 1, 1, 1, 1, 1, 1, 1, 1, 1, 1, 1, 1, 1, 1, 1, 1, 1, 1, 1, 1, 1, 1, 1, 1, 1, 1, 1, 1, 1, 1, 1, 1, 1, 1, 1, 1, 1, 1, 1, 1, 1, 1, 1, 1, 1, 1, 1, 1, 1, 1, 1, 1, 1, 1, 1, 1, 1, 1, 1, 1, 1, 1, 1, 1, 1, 1, 1, 1, 1, 1, 1, 1, 1, 1, 1, 1, 1, 1, 1, 1, 1, 1, 1, 1, 1, 1, 1, 1, 1, 1, 1, 1, 1, 1, 1, 1, 1, 1, 1, 1, 1, 1, 1, 1, 1, 1, 1, 1, 1, 1, 1, 1, 1, 1, 1, 1, 1, 1, 1, 1, 1, 1, 1, 1, 1, 1, 1, 1, 1, 1, 1, 1, 1, 1, 1, 1, 1, 1, 1, 1, 1, 1, 1, 1, 1, 1, 1, 1, 1, 1, 1, 1, 1, 1, 1, 1, 1, 1, 1, 1, 1, 1, 1, 1, 1, 1, 1, 1, 1, 1, 1, 1, 1, 1, 0, 0, 0, 0, 0, 0, 0, 0, 0, 0, 0, 0, 0, 0, 0, 0, 0, 0, 0, 0, 0, 0, 0, 0, 0, 0, 0, 0, 0, 0, 0, 0, 0, 0, 0, 0, 0, 0, 0, 0, 0, 0, 0, 0, 0, 0, 0, 0, 0, 0, 0, 0, 0, 0, 0, 0, 0, 0, 0, 0, 0, 0, 0, 0, 0, 0, 0, 0, 0, 0, 0, 0, 0, 0, 0, 0, 0, 0, 0, 0, 0, 0, 0, 0, 0, 0, 0, 0, 0, 0, 0, 0, 0, 0, 0, 0, 0, 0, 0, 0, 0, 0, 0, 0, 0, 0, 0, 0, 0, 0, 0, 0, 0, 0, 0, 0, 0, 0, 0, 0, 0, 0, 0, 0, 0, 0, 0, 0, 0, 0, 0, 0, 0, 0, 0, 0, 0, 0, 0, 0, 0, 0, 0, 0, 0, 0, 0, 0, 0, 0, 0, 0, 0, 0, 0, 0, 0, 0, 0, 0, 0, 0, 0, 0, 0, 0, 0, 0, 0, 0, 0, 0, 0, 0, 0, 0, 0, 0, 0, 0, 0, 0, 0, 0, 0, 0, 0, 1, 1, 1, 1, 1, 1, 1, 1, 1, 1, 1, 1, 1, 1, 1, 1, 1, 1, 1, 1, 1, 1, 1, 1, 1, 1, 1, 1, 1, 1, 1, 1, 1, 1, 1, 0, 0, 0, 0, 0, 0, 0, 0, 0, 0, 0, 0, 0, 0, 0, 0])
me_cube_002.use_remesh_preserve_volume = False
me_cube_002.use_remesh_preserve_attributes = False
me_cube_002.use_mirror_vertex_groups = False
me_cube_002.update()
me_cube_001 = bpy.data.meshes.new('Cube.001')
me_cube_001.from_pydata([(1.198, -2.05, -0.25), (1.198, -2.05, 0.25), (1.198, 2.05, -0.25), (1.303, 1.917, 0.1825), (0.9932, 2.0, 0.25), (0.9932, -2.0, -0.25), (1.045, 2.05, -0.25), (1.045, -2.05, 0.25), (1.198, 2.05, 0.25), (1.303, 1.917, -0.1825), (1.303, -1.917, 0.1825), (1.303, -1.917, -0.1825), (0.9932, -2.0, 0.25), (1.045, -2.05, -0.25), (1.045, 2.05, 0.25), (0.9932, 2.0, -0.25), (1.045, -2.0, 0.3028), (1.198, -2.0, 0.3028), (1.198, 2.0, 0.3028), (1.045, 2.0, 0.3028), (1.198, -2.0, -0.3028), (1.045, -2.0, -0.3028), (1.045, 2.0, -0.3028), (1.198, 2.0, -0.3028), (-1.198, -2.05, -0.25), (-1.198, -2.05, 0.25), (-1.198, 2.05, -0.25), (-1.303, 1.917, 0.1825), (-0.9932, 2.0, 0.25), (-0.9932, -2.0, -0.25), (-1.045, 2.05, -0.25), (-1.045, -2.05, 0.25), (-1.198, 2.05, 0.25), (-1.303, 1.917, -0.1825), (-1.303, -1.917, 0.1825), (-1.303, -1.917, -0.1825), (-0.9932, -2.0, 0.25), (-1.045, -2.05, -0.25), (-1.045, 2.05, 0.25), (-0.9932, 2.0, -0.25), (-1.045, -2.0, 0.3028), (-1.198, -2.0, 0.3028), (-1.198, 2.0, 0.3028), (-1.045, 2.0, 0.3028), (-1.198, -2.0, -0.3028), (-1.045, -2.0, -0.3028), (-1.045, 2.0, -0.3028), (-1.198, 2.0, -0.3028)], [], [(14, 8, 2, 6), (3, 10, 11, 9), (21, 22, 23, 20), (36, 29, 5, 12), (1, 7, 13, 0), (1, 17, 16, 7), (2, 8, 3, 9), (17, 1, 10), (1, 0, 11, 10), (20, 23, 9, 11), (13, 7, 12, 5), (7, 16, 12), (22, 21, 5, 15), (14, 6, 15, 4), (16, 19, 4, 12), (17, 18, 19, 16), (18, 17, 10, 3), (18, 8, 14, 19), (8, 18, 3), (19, 14, 4), (21, 13, 5), (0, 20, 11), (13, 21, 20, 0), (6, 22, 15), (23, 2, 9), (22, 6, 2, 23), (38, 30, 26, 32), (27, 33, 35, 34), (45, 44, 47, 46), (36, 12, 4, 28), (25, 24, 37, 31), (25, 31, 40, 41), (4, 15, 39, 28), (26, 33, 27, 32), (41, 34, 25), (25, 34, 35, 24), (44, 35, 33, 47), (37, 29, 36, 31), (31, 36, 40), (46, 39, 29, 45), (38, 28, 39, 30), (40, 36, 28, 43), (41, 40, 43, 42), (42, 27, 34, 41), (42, 43, 38, 32), (32, 27, 42), (43, 28, 38), (45, 29, 37), (24, 35, 44), (37, 24, 44, 45), (30, 39, 46), (47, 33, 26), (46, 47, 26, 30), (5, 29, 39, 15)])
me_cube_001.polygons.foreach_set('use_smooth', [1, 0, 1, 0, 1, 1, 1, 1, 1, 1, 1, 1, 1, 1, 1, 1, 1, 1, 1, 1, 1, 1, 1, 1, 1, 1, 1, 0, 1, 0, 1, 1, 0, 1, 1, 1, 1, 1, 1, 1, 1, 1, 1, 1, 1, 1, 1, 1, 1, 1, 1, 1, 1, 0])
_uv = me_cube_001.uv_layers.new(name='UVMap')
_uv.uv.foreach_set('vector', [0.9811, 0.9534, 0.9611, 0.9256, 0.9604, 0.8071, 0.9819, 0.779, 0.9421, 0.9047, 0.5622, 0.9025, 0.5624, 0.8262, 0.9424, 0.8284, 0.5323, 0.7533, 0.9723, 0.7548, 0.9542, 0.7928, 0.5498, 0.7903, 0.5, 0.00102, 0.5555, 0.00102, 0.5555, 0.7118, 0.5, 0.7118, 0.5442, 0.9225, 0.5228, 0.952, 0.5235, 0.7775, 0.5435, 0.8053, 0.5442, 0.9225, 0.5498, 0.9379, 0.5325, 0.9761, 0.5228, 0.952, 0.9604, 0.8071, 0.9611, 0.9256, 0.9421, 0.9047, 0.9424, 0.8284, 0.5498, 0.9379, 0.5442, 0.9225, 0.5622, 0.9025, 0.5442, 0.9225, 0.5435, 0.8053, 0.5624, 0.8262, 0.5622, 0.9025, 0.5498, 0.7903, 0.9542, 0.7928, 0.9424, 0.8284, 0.5624, 0.8262, 0.5235, 0.7775, 0.5228, 0.952, 0.5082, 0.9972, 0.507, 0.7336, 0.5228, 0.952, 0.5325, 0.9761, 0.5082, 0.9972, 0.9723, 0.7548, 0.5323, 0.7533, 0.507, 0.7336, 0.9966, 0.7336, 0.9811, 0.9534, 0.9819, 0.779, 0.9966, 0.7336, 0.9975, 0.9972, 0.5325, 0.9761, 0.9722, 0.9776, 0.9975, 0.9972, 0.5082, 0.9972, 0.5498, 0.9379, 0.9548, 0.9406, 0.9722, 0.9776, 0.5325, 0.9761, 0.9548, 0.9406, 0.5498, 0.9379, 0.5622, 0.9025, 0.9421, 0.9047, 0.9548, 0.9406, 0.9611, 0.9256, 0.9811, 0.9534, 0.9722, 0.9776, 0.9611, 0.9256, 0.9548, 0.9406, 0.9421, 0.9047, 0.9722, 0.9776, 0.9811, 0.9534, 0.9975, 0.9972, 0.5323, 0.7533, 0.5235, 0.7775, 0.507, 0.7336, 0.5435, 0.8053, 0.5498, 0.7903, 0.5624, 0.8262, 0.5235, 0.7775, 0.5323, 0.7533, 0.5498, 0.7903, 0.5435, 0.8053, 0.9819, 0.779, 0.9723, 0.7548, 0.9966, 0.7336, 0.9542, 0.7928, 0.9604, 0.8071, 0.9424, 0.8284, 0.9723, 0.7548, 0.9819, 0.779, 0.9604, 0.8071, 0.9542, 0.7928, 0.4772, 0.7773, 0.478, 0.9517, 0.4565, 0.9236, 0.4572, 0.8051, 0.4382, 0.826, 0.4385, 0.9023, 0.05854, 0.9045, 0.05826, 0.8282, 0.02844, 0.9774, 0.04593, 0.9404, 0.4503, 0.9378, 0.4684, 0.9759, 0.5, 0.00102, 0.5, 0.7118, 0.05568, 0.7118, 0.05568, 0.001021, 0.04028, 0.8082, 0.03957, 0.9254, 0.01957, 0.9532, 0.01886, 0.7787, 0.04028, 0.8082, 0.01886, 0.7787, 0.02856, 0.7546, 0.04587, 0.7928, 0.05568, 0.7118, 0.0001363, 0.7118, 0.0001362, 0.001021, 0.05568, 0.001021, 0.4565, 0.9236, 0.4385, 0.9023, 0.4382, 0.826, 0.4572, 0.8051, 0.04587, 0.7928, 0.05826, 0.8282, 0.04028, 0.8082, 0.04028, 0.8082, 0.05826, 0.8282, 0.05854, 0.9045, 0.03957, 0.9254, 0.04593, 0.9404, 0.05854, 0.9045, 0.4385, 0.9023, 0.4503, 0.9378, 0.01957, 0.9532, 0.003066, 0.997, 0.004247, 0.7334, 0.01886, 0.7787, 0.01886, 0.7787, 0.004247, 0.7334, 0.02856, 0.7546, 0.4684, 0.9759, 0.4927, 0.997, 0.003066, 0.997, 0.02844, 0.9774, 0.4772, 0.7773, 0.4936, 0.7334, 0.4927, 0.997, 0.478, 0.9517, 0.02856, 0.7546, 0.004247, 0.7334, 0.4936, 0.7334, 0.4683, 0.7531, 0.04587, 0.7928, 0.02856, 0.7546, 0.4683, 0.7531, 0.4509, 0.7901, 0.4509, 0.7901, 0.4382, 0.826, 0.05826, 0.8282, 0.04587, 0.7928, 0.4509, 0.7901, 0.4683, 0.7531, 0.4772, 0.7773, 0.4572, 0.8051, 0.4572, 0.8051, 0.4382, 0.826, 0.4509, 0.7901, 0.4683, 0.7531, 0.4936, 0.7334, 0.4772, 0.7773, 0.02844, 0.9774, 0.003066, 0.997, 0.01957, 0.9532, 0.03957, 0.9254, 0.05854, 0.9045, 0.04593, 0.9404, 0.01957, 0.9532, 0.03957, 0.9254, 0.04593, 0.9404, 0.02844, 0.9774, 0.478, 0.9517, 0.4927, 0.997, 0.4684, 0.9759, 0.4503, 0.9378, 0.4385, 0.9023, 0.4565, 0.9236, 0.4684, 0.9759, 0.4503, 0.9378, 0.4565, 0.9236, 0.478, 0.9517, 0.5555, 0.7118, 0.5555, 0.00102, 0.9999, 0.00102, 0.9999, 0.7118])
me_cube_001.use_remesh_preserve_volume = False
me_cube_001.use_remesh_preserve_attributes = False
me_cube_001.use_mirror_vertex_groups = False
me_cube_001.update()

# ---- objects
ob_accelerator_detaul_002 = bpy.data.objects.new('Accelerator.Detaul.002', me_cube_005)
ob_accelerator_detaul = bpy.data.objects.new('Accelerator.Detaul', me_cube_002)
ob_accelerator = bpy.data.objects.new('Accelerator', me_cube_001)
ob_lamp = bpy.data.objects.new('Lamp', light_lamp)
ob_camera = bpy.data.objects.new('Camera', cam_camera)

# ---- transforms, parenting, visibility, modifiers, constraints
ob_accelerator_detaul_002.location = (0.0, 0.0, 0.0)
ob_accelerator_detaul_002.hide_viewport = True
ob_accelerator_detaul_002.lineart.crease_threshold = 0.0
_m = ob_accelerator_detaul_002.modifiers.new('Mirror', 'MIRROR')
_m = ob_accelerator_detaul_002.modifiers.new('Subsurf', 'SUBSURF')
_m.uv_smooth = 'PRESERVE_CORNERS'
_m.quality = 1
_m.render_levels = 1
_m.show_only_control_edges = False
_m = ob_accelerator_detaul_002.modifiers.new('Boolean', 'BOOLEAN')
_m.solver = 'FAST'
ob_accelerator_detaul.location = (0.0, 0.0, 0.0)
ob_accelerator_detaul.scale = (1.01, 1.01, 1.01)
ob_accelerator_detaul.lineart.crease_threshold = 0.0
_m = ob_accelerator_detaul.modifiers.new('Mirror', 'MIRROR')
_m = ob_accelerator_detaul.modifiers.new('Subsurf', 'SUBSURF')
_m.uv_smooth = 'PRESERVE_CORNERS'
_m.quality = 2
_m.levels = 2
_m.show_only_control_edges = False
_m = ob_accelerator_detaul.modifiers.new('Boolean', 'BOOLEAN')
_m.object = ob_accelerator_detaul_002
_m.solver = 'FAST'
ob_accelerator.location = (0.0, 0.0, 0.0)
ob_accelerator.lineart.crease_threshold = 0.0
ob_lamp.location = (4.076, 1.005, 5.904)
ob_lamp.rotation_euler = (0.6503, 0.05522, 1.866)
ob_lamp.lock_rotations_4d = False
ob_lamp.empty_display_type = 'ARROWS'
ob_lamp.color = (0.0, 0.0, 0.0, 0.0)
ob_lamp.lineart.crease_threshold = 0.0
ob_camera.location = (7.481, -6.508, 5.344)
ob_camera.rotation_euler = (1.109, 0.01082, 0.8149)
ob_camera.lock_rotations_4d = False
ob_camera.empty_display_type = 'ARROWS'
ob_camera.color = (0.0, 0.0, 0.0, 0.0)
ob_camera.display_type = 'WIRE'
ob_camera.lineart.crease_threshold = 0.0

# ---- collection membership
col_collection_1.objects.link(ob_accelerator_detaul_002)
col_collection_1.objects.link(ob_accelerator_detaul)
col_collection_1.objects.link(ob_accelerator)
col_collection_1.objects.link(ob_lamp)
col_collection_1.objects.link(ob_camera)

# ---- scene / render settings (as saved in the file)
scene.camera = ob_camera
scene.frame_start = 1; scene.frame_end = 250; scene.frame_set(1)
scene.render.engine = 'BLENDER_EEVEE_NEXT'
scene.render.resolution_percentage = 50
scene.render.dither_intensity = 0.0
scene.render.use_bake_selected_to_active = True
scene.render.bake_bias = 0.1
scene.cycles.use_denoising = False
scene.cycles.samples = 10
scene.cycles.sampling_pattern = 'TABULATED_SOBOL'
scene.cycles.light_sampling_threshold = 0.0
scene.cycles.use_adaptive_sampling = False
scene.cycles.use_light_tree = False
scene.cycles.blur_glossy = 0.0
scene.cycles.pixel_filter_type = 'GAUSSIAN'
scene.cycles.sample_clamp_indirect = 0.0
scene.view_settings.view_transform = 'Standard'
bpy.context.view_layer.update()
